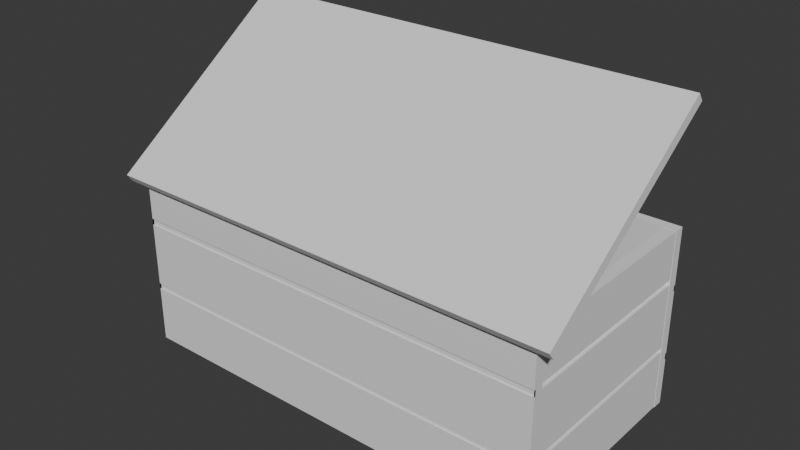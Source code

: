 # Source: chest_.blend  (saved by Blender 5.0.118; exported with 4.5.12 LTS)
import bpy
from mathutils import Matrix  # noqa: F401  (used for matrix-valued properties, if any)

bpy.ops.wm.read_factory_settings(use_empty=True)
scene = bpy.context.scene
scene.name = 'Scene'

# ---- collections
col_collection = bpy.data.collections.new('Collection'); scene.collection.children.link(col_collection)

# ---- world
world_world = bpy.data.worlds.new('World'); scene.world = world_world
world_world.use_nodes = True; world_world.node_tree.nodes.clear()
_N = world_world.node_tree.nodes; _L = world_world.node_tree.links
n0 = _N.new('ShaderNodeOutputWorld'); n0.name = 'World Output'; n0.location = (200, 100)
n1 = _N.new('ShaderNodeBackground'); n1.name = 'Background'; n1.location = (-200, 100)
n1.inputs[0].default_value = (0.05088, 0.05088, 0.05088, 1.0)
_L.new(n1.outputs[0], n0.inputs[0])
n0.is_active_output = True
world_world.color = (0.05088, 0.05088, 0.05088)
world_world.sun_shadow_jitter_overblur = 0.0

# ---- meshes
me_cube_001 = bpy.data.meshes.new('Cube.001')
me_cube_001.from_pydata([], [], [])
_uv = me_cube_001.uv_layers.new(name='UVMap')
_uv.uv.foreach_set('vector', [])
me_cube_001.update()
me_cube_002 = bpy.data.meshes.new('Cube.002')
me_cube_002.from_pydata([(-1.0, -1.0, -1.0), (-1.0, -1.0, 1.0), (-1.0, 1.0, -1.0), (-1.0, 1.0, 1.0), (1.0, -1.0, -1.0), (1.0, -1.0, 1.0), (1.0, 1.0, -1.0), (1.0, 1.0, 1.0)], [], [(0, 1, 3, 2), (2, 3, 7, 6), (6, 7, 5, 4), (4, 5, 1, 0), (2, 6, 4, 0), (7, 3, 1, 5)])
_uv = me_cube_002.uv_layers.new(name='UVMap')
_uv.uv.foreach_set('vector', [0.375, 0.0, 0.625, 0.0, 0.625, 0.25, 0.375, 0.25, 0.375, 0.25, 0.625, 0.25, 0.625, 0.5, 0.375, 0.5, 0.375, 0.5, 0.625, 0.5, 0.625, 0.75, 0.375, 0.75, 0.375, 0.75, 0.625, 0.75, 0.625, 1.0, 0.375, 1.0, 0.125, 0.5, 0.375, 0.5, 0.375, 0.75, 0.125, 0.75, 0.625, 0.5, 0.875, 0.5, 0.875, 0.75, 0.625, 0.75])
me_cube_002.update()
me_cube_006 = bpy.data.meshes.new('Cube.006')
me_cube_006.from_pydata([(-1.0, -1.0, -1.0), (-1.0, -1.0, 1.0), (-1.0, 1.0, -1.0), (-1.0, 1.0, 1.0), (1.0, -1.0, -1.0), (1.0, -1.0, 1.0), (1.0, 1.0, -1.0), (1.0, 1.0, 1.0), (-1.0, -1.0, 0.3708), (-1.0, 1.0, 0.3708), (1.0, 1.0, 0.3708), (1.0, -1.0, 0.3708), (-1.0, 1.0, -0.4038), (1.0, 1.0, -0.4038), (1.0, -1.0, -0.4038), (-1.0, -1.0, -0.4038), (-1.0, -1.0, 0.3078), (-1.0, 1.0, 0.3078), (1.0, 1.0, 0.3078), (1.0, -1.0, 0.3078), (-1.0, 1.0, -0.4742), (1.0, 1.0, -0.4742), (1.0, -1.0, -0.4742), (-1.0, -1.0, -0.4742), (-1.0, -0.7027, 0.3078), (-1.0, -0.7027, 0.3708), (1.0, -0.7027, 0.3708), (-1.0, -0.7027, -0.4742), (-1.0, -0.7027, -0.4038), (1.0, -0.7027, -0.4038), (1.0, -0.7027, 0.3078), (1.0, -0.7027, -0.4742)], [], [(8, 1, 3, 9), (9, 3, 7, 10), (10, 7, 5, 11), (11, 5, 1, 8), (2, 6, 4, 0), (7, 3, 1, 5), (19, 11, 26, 30), (18, 10, 11, 19), (17, 9, 10, 18), (16, 8, 9, 17), (23, 15, 12, 20), (20, 12, 13, 21), (21, 13, 14, 22), (16, 19, 30, 24), (15, 16, 17, 12), (12, 17, 18, 13), (13, 18, 19, 14), (14, 19, 16, 15), (4, 22, 23, 0), (6, 21, 22, 4), (2, 20, 21, 6), (0, 23, 20, 2), (30, 26, 25, 24), (31, 29, 28, 27), (23, 22, 31, 27), (22, 14, 29, 31), (11, 8, 25, 26), (14, 15, 28, 29), (8, 16, 24, 25), (15, 23, 27, 28)])
_uv = me_cube_006.uv_layers.new(name='UVMap')
_uv.uv.foreach_set('vector', [0.5463, 0.0, 0.625, 0.0, 0.625, 0.25, 0.5463, 0.25, 0.5463, 0.25, 0.625, 0.25, 0.625, 0.5, 0.5463, 0.5, 0.5463, 0.5, 0.625, 0.5, 0.625, 0.75, 0.5463, 0.75, 0.5463, 0.75, 0.625, 0.75, 0.625, 1.0, 0.5463, 1.0, 0.125, 0.5, 0.375, 0.5, 0.375, 0.75, 0.125, 0.75, 0.625, 0.5, 0.875, 0.5, 0.875, 0.75, 0.625, 0.75, 0.5385, 0.75, 0.5463, 0.75, 0.5463, 0.75, 0.5385, 0.75, 0.5385, 0.5, 0.5463, 0.5, 0.5463, 0.75, 0.5385, 0.75, 0.5385, 0.25, 0.5463, 0.25, 0.5463, 0.5, 0.5385, 0.5, 0.5385, 0.0, 0.5463, 0.0, 0.5463, 0.25, 0.5385, 0.25, 0.4407, 0.0, 0.4495, 0.0, 0.4495, 0.25, 0.4407, 0.25, 0.4407, 0.25, 0.4495, 0.25, 0.4495, 0.5, 0.4407, 0.5, 0.4407, 0.5, 0.4495, 0.5, 0.4495, 0.75, 0.4407, 0.75, 0.5385, 1.0, 0.5385, 0.75, 0.5385, 0.75, 0.5385, 1.0, 0.4495, 0.0, 0.5385, 0.0, 0.5385, 0.25, 0.4495, 0.25, 0.4495, 0.25, 0.5385, 0.25, 0.5385, 0.5, 0.4495, 0.5, 0.4495, 0.5, 0.5385, 0.5, 0.5385, 0.75, 0.4495, 0.75, 0.4495, 0.75, 0.5385, 0.75, 0.5385, 1.0, 0.4495, 1.0, 0.375, 0.75, 0.4407, 0.75, 0.4407, 1.0, 0.375, 1.0, 0.375, 0.5, 0.4407, 0.5, 0.4407, 0.75, 0.375, 0.75, 0.375, 0.25, 0.4407, 0.25, 0.4407, 0.5, 0.375, 0.5, 0.375, 0.0, 0.4407, 0.0, 0.4407, 0.25, 0.375, 0.25, 0.5385, 0.75, 0.5463, 0.75, 0.5463, 1.0, 0.5385, 1.0, 0.4407, 0.75, 0.4495, 0.75, 0.4495, 1.0, 0.4407, 1.0, 0.4407, 1.0, 0.4407, 0.75, 0.4407, 0.75, 0.4407, 1.0, 0.4407, 0.75, 0.4495, 0.75, 0.4495, 0.75, 0.4407, 0.75, 0.5463, 0.75, 0.5463, 1.0, 0.5463, 1.0, 0.5463, 0.75, 0.4495, 0.75, 0.4495, 1.0, 0.4495, 1.0, 0.4495, 0.75, 0.5463, 0.0, 0.5385, 0.0, 0.5385, 0.0, 0.5463, 0.0, 0.4495, 0.0, 0.4407, 0.0, 0.4407, 0.0, 0.4495, 0.0])
me_cube_006.update()
me_cube_008 = bpy.data.meshes.new('Cube.008')
me_cube_008.from_pydata([(-1.0, -1.0, -1.0), (-1.0, -1.0, 1.0), (-1.0, 1.0, -1.0), (-1.0, 1.0, 1.0), (1.0, -1.0, -1.0), (1.0, -1.0, 1.0), (1.0, 1.0, -1.0), (1.0, 1.0, 1.0)], [], [(0, 1, 3, 2), (2, 3, 7, 6), (6, 7, 5, 4), (4, 5, 1, 0), (2, 6, 4, 0), (7, 3, 1, 5)])
_uv = me_cube_008.uv_layers.new(name='UVMap')
_uv.uv.foreach_set('vector', [0.375, 0.0, 0.625, 0.0, 0.625, 0.25, 0.375, 0.25, 0.375, 0.25, 0.625, 0.25, 0.625, 0.5, 0.375, 0.5, 0.375, 0.5, 0.625, 0.5, 0.625, 0.75, 0.375, 0.75, 0.375, 0.75, 0.625, 0.75, 0.625, 1.0, 0.375, 1.0, 0.125, 0.5, 0.375, 0.5, 0.375, 0.75, 0.125, 0.75, 0.625, 0.5, 0.875, 0.5, 0.875, 0.75, 0.625, 0.75])
me_cube_008.update()
me_cube_011 = bpy.data.meshes.new('Cube.011')
me_cube_011.from_pydata([(-1.0, -1.0, -1.0), (-1.0, -1.0, 1.0), (-1.0, 1.0, -1.0), (-1.0, 1.0, 1.0), (1.0, -1.0, -1.0), (1.0, -1.0, 1.0), (1.0, 1.0, -1.0), (1.0, 1.0, 1.0), (-1.0, -1.0, 0.3708), (-1.0, 1.0, 0.3708), (1.0, 1.0, 0.3708), (1.0, -1.0, 0.3708), (-1.0, 1.0, -0.4038), (1.0, 1.0, -0.4038), (1.0, -1.0, -0.4038), (-1.0, -1.0, -0.4038), (-1.0, -1.0, 0.3078), (-1.0, 1.0, 0.3078), (1.0, 1.0, 0.3078), (1.0, -1.0, 0.3078), (-1.0, 1.0, -0.4742), (1.0, 1.0, -0.4742), (1.0, -1.0, -0.4742), (-1.0, -1.0, -0.4742), (-1.0, -0.7027, 0.3078), (-1.0, -0.7027, 0.3708), (1.0, -0.7027, 0.3708), (-1.0, -0.7027, -0.4742), (-1.0, -0.7027, -0.4038), (1.0, -0.7027, -0.4038), (1.0, -0.7027, 0.3078), (1.0, -0.7027, -0.4742)], [], [(8, 1, 3, 9), (9, 3, 7, 10), (10, 7, 5, 11), (11, 5, 1, 8), (2, 6, 4, 0), (7, 3, 1, 5), (19, 11, 26, 30), (18, 10, 11, 19), (17, 9, 10, 18), (16, 8, 9, 17), (23, 15, 12, 20), (20, 12, 13, 21), (21, 13, 14, 22), (16, 19, 30, 24), (15, 16, 17, 12), (12, 17, 18, 13), (13, 18, 19, 14), (14, 19, 16, 15), (4, 22, 23, 0), (6, 21, 22, 4), (2, 20, 21, 6), (0, 23, 20, 2), (30, 26, 25, 24), (31, 29, 28, 27), (23, 22, 31, 27), (22, 14, 29, 31), (11, 8, 25, 26), (14, 15, 28, 29), (8, 16, 24, 25), (15, 23, 27, 28)])
_uv = me_cube_011.uv_layers.new(name='UVMap')
_uv.uv.foreach_set('vector', [0.5463, 0.0, 0.625, 0.0, 0.625, 0.25, 0.5463, 0.25, 0.5463, 0.25, 0.625, 0.25, 0.625, 0.5, 0.5463, 0.5, 0.5463, 0.5, 0.625, 0.5, 0.625, 0.75, 0.5463, 0.75, 0.5463, 0.75, 0.625, 0.75, 0.625, 1.0, 0.5463, 1.0, 0.125, 0.5, 0.375, 0.5, 0.375, 0.75, 0.125, 0.75, 0.625, 0.5, 0.875, 0.5, 0.875, 0.75, 0.625, 0.75, 0.5385, 0.75, 0.5463, 0.75, 0.5463, 0.75, 0.5385, 0.75, 0.5385, 0.5, 0.5463, 0.5, 0.5463, 0.75, 0.5385, 0.75, 0.5385, 0.25, 0.5463, 0.25, 0.5463, 0.5, 0.5385, 0.5, 0.5385, 0.0, 0.5463, 0.0, 0.5463, 0.25, 0.5385, 0.25, 0.4407, 0.0, 0.4495, 0.0, 0.4495, 0.25, 0.4407, 0.25, 0.4407, 0.25, 0.4495, 0.25, 0.4495, 0.5, 0.4407, 0.5, 0.4407, 0.5, 0.4495, 0.5, 0.4495, 0.75, 0.4407, 0.75, 0.5385, 1.0, 0.5385, 0.75, 0.5385, 0.75, 0.5385, 1.0, 0.4495, 0.0, 0.5385, 0.0, 0.5385, 0.25, 0.4495, 0.25, 0.4495, 0.25, 0.5385, 0.25, 0.5385, 0.5, 0.4495, 0.5, 0.4495, 0.5, 0.5385, 0.5, 0.5385, 0.75, 0.4495, 0.75, 0.4495, 0.75, 0.5385, 0.75, 0.5385, 1.0, 0.4495, 1.0, 0.375, 0.75, 0.4407, 0.75, 0.4407, 1.0, 0.375, 1.0, 0.375, 0.5, 0.4407, 0.5, 0.4407, 0.75, 0.375, 0.75, 0.375, 0.25, 0.4407, 0.25, 0.4407, 0.5, 0.375, 0.5, 0.375, 0.0, 0.4407, 0.0, 0.4407, 0.25, 0.375, 0.25, 0.5385, 0.75, 0.5463, 0.75, 0.5463, 1.0, 0.5385, 1.0, 0.4407, 0.75, 0.4495, 0.75, 0.4495, 1.0, 0.4407, 1.0, 0.4407, 1.0, 0.4407, 0.75, 0.4407, 0.75, 0.4407, 1.0, 0.4407, 0.75, 0.4495, 0.75, 0.4495, 0.75, 0.4407, 0.75, 0.5463, 0.75, 0.5463, 1.0, 0.5463, 1.0, 0.5463, 0.75, 0.4495, 0.75, 0.4495, 1.0, 0.4495, 1.0, 0.4495, 0.75, 0.5463, 0.0, 0.5385, 0.0, 0.5385, 0.0, 0.5463, 0.0, 0.4495, 0.0, 0.4407, 0.0, 0.4407, 0.0, 0.4495, 0.0])
me_cube_011.update()
me_cube_012 = bpy.data.meshes.new('Cube.012')
me_cube_012.from_pydata([(-1.0, -1.0, -1.0), (-1.0, -1.0, 1.0), (-1.0, 0.9563, -0.8544), (-1.0, 1.044, 0.8544), (1.0, -1.0, -1.0), (1.0, -1.0, 1.0), (1.0, 0.9563, -0.8544), (1.0, 1.044, 0.8544), (-1.0, 1.313, -1.089), (-1.0, 1.225, -2.798), (1.0, 1.225, -2.798), (1.0, 1.313, -1.089), (-0.1174, 0.9563, -0.8544), (-0.1174, 1.044, 0.8544), (-0.1174, -1.0, -1.0), (-0.1174, -1.0, 1.0), (-0.1174, 1.225, -2.798), (-0.1174, 1.313, -1.089), (0.1332, 1.044, 0.8544), (0.1332, -1.0, -1.0), (0.1332, 1.313, -1.089), (0.1332, 0.9563, -0.8544), (0.1332, -1.0, 1.0), (0.1332, 1.225, -2.798), (-1.0, -0.6473, -0.9737), (-1.0, -0.6315, 0.9737), (1.0, -0.6473, -0.9737), (1.0, -0.6315, 0.9737), (-0.1174, -0.6315, 0.9737), (-0.1174, -0.6473, -0.9737), (0.1332, -0.6315, 0.9737), (0.1332, -0.6473, -0.9737), (-1.0, 0.2019, 0.9144), (1.0, 0.1504, -0.9144), (-1.0, 0.1504, -0.9144), (1.0, 0.2019, 0.9144), (-0.1174, 0.2019, 0.9144), (-0.1174, 0.1504, -0.9144), (0.1332, 0.2019, 0.9144), (0.1332, 0.1504, -0.9144), (-0.1174, 0.1496, 0.6106), (-0.1174, -0.6481, 0.5512), (0.1332, 0.1496, 0.6106), (0.1332, -0.6481, 0.5512)], [], [(34, 32, 3, 2), (18, 7, 11, 20), (26, 27, 5, 4), (14, 15, 1, 0), (31, 26, 4, 19), (28, 25, 1, 15), (23, 20, 11, 10), (2, 3, 8, 9), (7, 6, 10, 11), (12, 2, 9, 16), (21, 12, 16, 23), (9, 8, 17, 16), (30, 28, 15, 22), (24, 29, 14, 0), (19, 22, 15, 14), (3, 13, 17, 8), (4, 5, 22, 19), (27, 30, 22, 5), (6, 21, 23, 10), (16, 17, 20, 23), (29, 31, 19, 14), (13, 18, 20, 17), (29, 37, 40, 41), (35, 38, 30, 27), (34, 37, 29, 24), (38, 36, 28, 30), (36, 32, 25, 28), (39, 33, 26, 31), (33, 35, 27, 26), (0, 1, 25, 24), (6, 7, 35, 33), (21, 6, 33, 39), (13, 3, 32, 36), (18, 13, 36, 38), (2, 12, 37, 34), (7, 18, 38, 35), (12, 21, 39, 37), (24, 25, 32, 34), (40, 42, 43, 41), (31, 29, 41, 43), (37, 39, 42, 40), (39, 31, 43, 42)])
_uv = me_cube_012.uv_layers.new(name='UVMap')
_uv.uv.foreach_set('vector', [0.375, 0.147, 0.625, 0.147, 0.625, 0.25, 0.375, 0.25, 0.7333, 0.5, 0.625, 0.5, 0.625, 0.5, 0.7333, 0.5, 0.375, 0.7049, 0.625, 0.7049, 0.625, 0.75, 0.375, 0.75, 0.375, 0.8897, 0.625, 0.8897, 0.625, 1.0, 0.375, 1.0, 0.2667, 0.7049, 0.375, 0.7049, 0.375, 0.75, 0.2667, 0.75, 0.7647, 0.7049, 0.875, 0.7049, 0.875, 0.75, 0.7647, 0.75, 0.375, 0.3917, 0.625, 0.3917, 0.625, 0.5, 0.375, 0.5, 0.375, 0.25, 0.625, 0.25, 0.625, 0.25, 0.375, 0.25, 0.625, 0.5, 0.375, 0.5, 0.375, 0.5, 0.625, 0.5, 0.2353, 0.5, 0.125, 0.5, 0.125, 0.5, 0.2353, 0.5, 0.2667, 0.5, 0.2353, 0.5, 0.2353, 0.5, 0.2667, 0.5, 0.375, 0.25, 0.625, 0.25, 0.625, 0.3603, 0.375, 0.3603, 0.7333, 0.7049, 0.7647, 0.7049, 0.7647, 0.75, 0.7333, 0.75, 0.125, 0.7049, 0.2353, 0.7049, 0.2353, 0.75, 0.125, 0.75, 0.375, 0.8583, 0.625, 0.8583, 0.625, 0.8897, 0.375, 0.8897, 0.875, 0.5, 0.7647, 0.5, 0.7647, 0.5, 0.875, 0.5, 0.375, 0.75, 0.625, 0.75, 0.625, 0.8583, 0.375, 0.8583, 0.625, 0.7049, 0.7333, 0.7049, 0.7333, 0.75, 0.625, 0.75, 0.375, 0.5, 0.2667, 0.5, 0.2667, 0.5, 0.375, 0.5, 0.375, 0.3603, 0.625, 0.3603, 0.625, 0.3917, 0.375, 0.3917, 0.2353, 0.7049, 0.2667, 0.7049, 0.2667, 0.75, 0.2353, 0.75, 0.7647, 0.5, 0.7333, 0.5, 0.7333, 0.5, 0.7647, 0.5, 0.2353, 0.7049, 0.2353, 0.603, 0.2353, 0.603, 0.2353, 0.7049, 0.625, 0.603, 0.7333, 0.603, 0.7333, 0.7049, 0.625, 0.7049, 0.125, 0.603, 0.2353, 0.603, 0.2353, 0.7049, 0.125, 0.7049, 0.7333, 0.603, 0.7647, 0.603, 0.7647, 0.7049, 0.7333, 0.7049, 0.7647, 0.603, 0.875, 0.603, 0.875, 0.7049, 0.7647, 0.7049, 0.2667, 0.603, 0.375, 0.603, 0.375, 0.7049, 0.2667, 0.7049, 0.375, 0.603, 0.625, 0.603, 0.625, 0.7049, 0.375, 0.7049, 0.375, 0.0, 0.625, 0.0, 0.625, 0.04507, 0.375, 0.04507, 0.375, 0.5, 0.625, 0.5, 0.625, 0.603, 0.375, 0.603, 0.2667, 0.5, 0.375, 0.5, 0.375, 0.603, 0.2667, 0.603, 0.7647, 0.5, 0.875, 0.5, 0.875, 0.603, 0.7647, 0.603, 0.7333, 0.5, 0.7647, 0.5, 0.7647, 0.603, 0.7333, 0.603, 0.125, 0.5, 0.2353, 0.5, 0.2353, 0.603, 0.125, 0.603, 0.625, 0.5, 0.7333, 0.5, 0.7333, 0.603, 0.625, 0.603, 0.2353, 0.5, 0.2667, 0.5, 0.2667, 0.603, 0.2353, 0.603, 0.375, 0.04507, 0.625, 0.04507, 0.625, 0.147, 0.375, 0.147, 0.2353, 0.603, 0.2667, 0.603, 0.2667, 0.7049, 0.2353, 0.7049, 0.2667, 0.7049, 0.2353, 0.7049, 0.2353, 0.7049, 0.2667, 0.7049, 0.2353, 0.603, 0.2667, 0.603, 0.2667, 0.603, 0.2353, 0.603, 0.2667, 0.603, 0.2667, 0.7049, 0.2667, 0.7049, 0.2667, 0.603])
me_cube_012.update()
me_plane = bpy.data.meshes.new('Plane')
me_plane.from_pydata([(-4.893, -1.369, 2.041), (-4.92, -1.368, 2.257), (-4.893, -1.369, 2.063), (-4.92, -1.37, 2.041), (-4.923, -1.285, 2.195), (-4.923, -1.286, 2.103), (-4.92, -1.368, 2.232), (-4.922, -1.3, 2.188), (-4.92, -1.369, 2.063), (-4.922, -1.301, 2.114), (-4.893, -1.368, 2.257), (-4.897, -1.285, 2.195), (-4.897, -1.286, 2.103), (-4.893, -1.368, 2.232), (-4.896, -1.3, 2.188), (-4.896, -1.3, 2.114)], [], [(13, 14, 11, 10), (14, 15, 12, 11), (3, 8, 9, 5), (6, 1, 4, 7), (0, 12, 15, 2), (7, 4, 5, 9), (6, 7, 14, 13), (3, 5, 12, 0), (4, 1, 10, 11), (9, 8, 2, 15), (8, 3, 0, 2), (7, 9, 15, 14), (1, 6, 13, 10), (5, 4, 11, 12)])
_uv = me_plane.uv_layers.new(name='UVMap')
_uv.uv.foreach_set('vector', [1.0, 0.1154, 0.6835, 0.3192, 0.6167, 0.2834, 1.0, 0.0, 0.6835, 0.3192, 0.6838, 0.6571, 0.6151, 0.708, 0.6167, 0.2834, 1.0, 1.0, 1.0, 0.8962, 0.6838, 0.6571, 0.6151, 0.708, 1.0, 0.1154, 1.0, 0.0, 0.6167, 0.2834, 0.6835, 0.3192, 1.0, 1.0, 0.6151, 0.708, 0.6838, 0.6571, 1.0, 0.8962, 0.6835, 0.3192, 0.6167, 0.2834, 0.6151, 0.708, 0.6838, 0.6571, 1.0, 0.1154, 0.6835, 0.3192, 0.6835, 0.3192, 1.0, 0.1154, 1.0, 1.0, 0.6151, 0.708, 0.6151, 0.708, 1.0, 1.0, 0.6167, 0.2834, 1.0, 0.0, 1.0, 0.0, 0.6167, 0.2834, 0.6838, 0.6571, 1.0, 0.8962, 1.0, 0.8962, 0.6838, 0.6571, 1.0, 0.8962, 1.0, 1.0, 1.0, 1.0, 1.0, 0.8962, 0.6835, 0.3192, 0.6838, 0.6571, 0.6838, 0.6571, 0.6835, 0.3192, 1.0, 0.0, 1.0, 0.1154, 1.0, 0.1154, 1.0, 0.0, 0.6151, 0.708, 0.6167, 0.2834, 0.6167, 0.2834, 0.6151, 0.708])
me_plane.update()
me_cube_014 = bpy.data.meshes.new('Cube.014')
me_cube_014.from_pydata([(-1.0, -1.0, -1.0), (-1.0, -1.0, 1.0), (-1.0, 1.0, -1.0), (-1.0, 1.0, 1.0), (1.0, -1.0, -1.0), (1.0, -1.0, 1.0), (1.0, 1.0, -1.0), (1.0, 1.0, 1.0), (-1.0, -1.0, 0.3404), (-1.0, 1.0, 0.3404), (1.0, 1.0, 0.3404), (1.0, -1.0, 0.3404), (-1.0, 1.0, 0.2887), (1.0, 1.0, 0.2887), (1.0, -1.0, 0.2887), (-1.0, -1.0, 0.2887), (-1.0, 1.0, -0.4235), (1.0, 1.0, -0.4235), (1.0, -1.0, -0.4235), (-1.0, -1.0, -0.4235), (-1.0, 1.0, -0.4822), (1.0, 1.0, -0.4822), (1.0, -1.0, -0.4822), (-1.0, -1.0, -0.4822), (0.5045, 1.0, 0.3404), (0.5045, -1.0, 0.3404), (0.5045, 1.0, 0.2887), (0.5045, -1.0, 0.2887), (0.5045, 1.0, -0.4235), (0.5045, -1.0, -0.4235), (0.5045, 1.0, -0.4822), (0.5045, -1.0, -0.4822)], [], [(8, 1, 3, 9), (9, 3, 7, 10), (10, 7, 5, 11), (11, 5, 1, 8), (2, 6, 4, 0), (7, 3, 1, 5), (14, 11, 8, 15), (21, 17, 28, 30), (12, 9, 10, 13), (15, 8, 9, 12), (19, 15, 12, 16), (16, 12, 13, 17), (17, 13, 14, 18), (18, 14, 15, 19), (22, 18, 19, 23), (10, 11, 25, 24), (20, 16, 17, 21), (23, 19, 16, 20), (0, 23, 20, 2), (2, 20, 21, 6), (6, 21, 22, 4), (4, 22, 23, 0), (26, 24, 25, 27), (30, 28, 29, 31), (14, 13, 26, 27), (17, 18, 29, 28), (11, 14, 27, 25), (22, 21, 30, 31), (18, 22, 31, 29), (13, 10, 24, 26)])
_uv = me_cube_014.uv_layers.new(name='UVMap')
_uv.uv.foreach_set('vector', [0.5425, 0.0, 0.625, 0.0, 0.625, 0.25, 0.5425, 0.25, 0.5425, 0.25, 0.625, 0.25, 0.625, 0.5, 0.5425, 0.5, 0.5425, 0.5, 0.625, 0.5, 0.625, 0.75, 0.5425, 0.75, 0.5425, 0.75, 0.625, 0.75, 0.625, 1.0, 0.5425, 1.0, 0.125, 0.5, 0.375, 0.5, 0.375, 0.75, 0.125, 0.75, 0.625, 0.5, 0.875, 0.5, 0.875, 0.75, 0.625, 0.75, 0.5361, 0.75, 0.5425, 0.75, 0.5425, 1.0, 0.5361, 1.0, 0.4397, 0.5, 0.4471, 0.5, 0.4471, 0.5, 0.4397, 0.5, 0.5361, 0.25, 0.5425, 0.25, 0.5425, 0.5, 0.5361, 0.5, 0.5361, 0.0, 0.5425, 0.0, 0.5425, 0.25, 0.5361, 0.25, 0.4471, 0.0, 0.5361, 0.0, 0.5361, 0.25, 0.4471, 0.25, 0.4471, 0.25, 0.5361, 0.25, 0.5361, 0.5, 0.4471, 0.5, 0.4471, 0.5, 0.5361, 0.5, 0.5361, 0.75, 0.4471, 0.75, 0.4471, 0.75, 0.5361, 0.75, 0.5361, 1.0, 0.4471, 1.0, 0.4397, 0.75, 0.4471, 0.75, 0.4471, 1.0, 0.4397, 1.0, 0.5425, 0.5, 0.5425, 0.75, 0.5425, 0.75, 0.5425, 0.5, 0.4397, 0.25, 0.4471, 0.25, 0.4471, 0.5, 0.4397, 0.5, 0.4397, 0.0, 0.4471, 0.0, 0.4471, 0.25, 0.4397, 0.25, 0.375, 0.0, 0.4397, 0.0, 0.4397, 0.25, 0.375, 0.25, 0.375, 0.25, 0.4397, 0.25, 0.4397, 0.5, 0.375, 0.5, 0.375, 0.5, 0.4397, 0.5, 0.4397, 0.75, 0.375, 0.75, 0.375, 0.75, 0.4397, 0.75, 0.4397, 1.0, 0.375, 1.0, 0.5361, 0.5, 0.5425, 0.5, 0.5425, 0.75, 0.5361, 0.75, 0.4397, 0.5, 0.4471, 0.5, 0.4471, 0.75, 0.4397, 0.75, 0.5361, 0.75, 0.5361, 0.5, 0.5361, 0.5, 0.5361, 0.75, 0.4471, 0.5, 0.4471, 0.75, 0.4471, 0.75, 0.4471, 0.5, 0.5425, 0.75, 0.5361, 0.75, 0.5361, 0.75, 0.5425, 0.75, 0.4397, 0.75, 0.4397, 0.5, 0.4397, 0.5, 0.4397, 0.75, 0.4471, 0.75, 0.4397, 0.75, 0.4397, 0.75, 0.4471, 0.75, 0.5361, 0.5, 0.5425, 0.5, 0.5425, 0.5, 0.5361, 0.5])
me_cube_014.update()
me_cube_015 = bpy.data.meshes.new('Cube.015')
me_cube_015.from_pydata([(-1.0, -1.0, -1.0), (-1.0, -1.0, 1.0), (-1.0, 1.0, -1.0), (-1.0, 1.0, 1.0), (1.0, -1.0, -1.0), (1.0, -1.0, 1.0), (1.0, 1.0, -1.0), (1.0, 1.0, 1.0), (-1.0, -1.0, 0.3404), (-1.0, 1.0, 0.3404), (1.0, 1.0, 0.3404), (1.0, -1.0, 0.3404), (-1.0, 1.0, 0.2887), (1.0, 1.0, 0.2887), (1.0, -1.0, 0.2887), (-1.0, -1.0, 0.2887), (-1.0, 1.0, -0.4235), (1.0, 1.0, -0.4235), (1.0, -1.0, -0.4235), (-1.0, -1.0, -0.4235), (-1.0, 1.0, -0.4822), (1.0, 1.0, -0.4822), (1.0, -1.0, -0.4822), (-1.0, -1.0, -0.4822), (0.5045, 1.0, 0.3404), (0.5045, -1.0, 0.3404), (0.5045, 1.0, 0.2887), (0.5045, -1.0, 0.2887), (0.5045, 1.0, -0.4235), (0.5045, -1.0, -0.4235), (0.5045, 1.0, -0.4822), (0.5045, -1.0, -0.4822)], [], [(8, 1, 3, 9), (9, 3, 7, 10), (10, 7, 5, 11), (11, 5, 1, 8), (2, 6, 4, 0), (7, 3, 1, 5), (14, 11, 8, 15), (21, 17, 28, 30), (12, 9, 10, 13), (15, 8, 9, 12), (19, 15, 12, 16), (16, 12, 13, 17), (17, 13, 14, 18), (18, 14, 15, 19), (22, 18, 19, 23), (10, 11, 25, 24), (20, 16, 17, 21), (23, 19, 16, 20), (0, 23, 20, 2), (2, 20, 21, 6), (6, 21, 22, 4), (4, 22, 23, 0), (26, 24, 25, 27), (30, 28, 29, 31), (14, 13, 26, 27), (17, 18, 29, 28), (11, 14, 27, 25), (22, 21, 30, 31), (18, 22, 31, 29), (13, 10, 24, 26)])
_uv = me_cube_015.uv_layers.new(name='UVMap')
_uv.uv.foreach_set('vector', [0.5425, 0.0, 0.625, 0.0, 0.625, 0.25, 0.5425, 0.25, 0.5425, 0.25, 0.625, 0.25, 0.625, 0.5, 0.5425, 0.5, 0.5425, 0.5, 0.625, 0.5, 0.625, 0.75, 0.5425, 0.75, 0.5425, 0.75, 0.625, 0.75, 0.625, 1.0, 0.5425, 1.0, 0.125, 0.5, 0.375, 0.5, 0.375, 0.75, 0.125, 0.75, 0.625, 0.5, 0.875, 0.5, 0.875, 0.75, 0.625, 0.75, 0.5361, 0.75, 0.5425, 0.75, 0.5425, 1.0, 0.5361, 1.0, 0.4397, 0.5, 0.4471, 0.5, 0.4471, 0.5, 0.4397, 0.5, 0.5361, 0.25, 0.5425, 0.25, 0.5425, 0.5, 0.5361, 0.5, 0.5361, 0.0, 0.5425, 0.0, 0.5425, 0.25, 0.5361, 0.25, 0.4471, 0.0, 0.5361, 0.0, 0.5361, 0.25, 0.4471, 0.25, 0.4471, 0.25, 0.5361, 0.25, 0.5361, 0.5, 0.4471, 0.5, 0.4471, 0.5, 0.5361, 0.5, 0.5361, 0.75, 0.4471, 0.75, 0.4471, 0.75, 0.5361, 0.75, 0.5361, 1.0, 0.4471, 1.0, 0.4397, 0.75, 0.4471, 0.75, 0.4471, 1.0, 0.4397, 1.0, 0.5425, 0.5, 0.5425, 0.75, 0.5425, 0.75, 0.5425, 0.5, 0.4397, 0.25, 0.4471, 0.25, 0.4471, 0.5, 0.4397, 0.5, 0.4397, 0.0, 0.4471, 0.0, 0.4471, 0.25, 0.4397, 0.25, 0.375, 0.0, 0.4397, 0.0, 0.4397, 0.25, 0.375, 0.25, 0.375, 0.25, 0.4397, 0.25, 0.4397, 0.5, 0.375, 0.5, 0.375, 0.5, 0.4397, 0.5, 0.4397, 0.75, 0.375, 0.75, 0.375, 0.75, 0.4397, 0.75, 0.4397, 1.0, 0.375, 1.0, 0.5361, 0.5, 0.5425, 0.5, 0.5425, 0.75, 0.5361, 0.75, 0.4397, 0.5, 0.4471, 0.5, 0.4471, 0.75, 0.4397, 0.75, 0.5361, 0.75, 0.5361, 0.5, 0.5361, 0.5, 0.5361, 0.75, 0.4471, 0.5, 0.4471, 0.75, 0.4471, 0.75, 0.4471, 0.5, 0.5425, 0.75, 0.5361, 0.75, 0.5361, 0.75, 0.5425, 0.75, 0.4397, 0.75, 0.4397, 0.5, 0.4397, 0.5, 0.4397, 0.75, 0.4471, 0.75, 0.4397, 0.75, 0.4397, 0.75, 0.4471, 0.75, 0.5361, 0.5, 0.5425, 0.5, 0.5425, 0.5, 0.5361, 0.5])
me_cube_015.update()

# ---- objects
ob_cube = bpy.data.objects.new('Cube', me_cube_001)
ob_cube_001 = bpy.data.objects.new('Cube.001', me_cube_002)
ob_cube_004 = bpy.data.objects.new('Cube.004', me_cube_006)
ob_cube_006 = bpy.data.objects.new('Cube.006', me_cube_008)
ob_cube_005 = bpy.data.objects.new('Cube.005', me_cube_011)
ob_cube_007 = bpy.data.objects.new('Cube.007', me_cube_012)
ob_plane = bpy.data.objects.new('Plane', me_plane)
ob_cube_003 = bpy.data.objects.new('Cube.003', me_cube_014)
ob_cube_002 = bpy.data.objects.new('Cube.002', me_cube_015)

# ---- transforms, parenting, visibility, modifiers, constraints
ob_cube.location = (0.0, 0.0, 0.0)
ob_cube.scale = (1.602, 1.355, 0.7348)
ob_cube_001.location = (0.0, 0.0, 0.1224)
ob_cube_001.scale = (2.908, 1.432, -0.06955)
ob_cube_004.location = (-0.01048, 1.463, 1.312)
ob_cube_004.scale = (3.038, -0.07296, 1.268)
ob_cube_006.location = (0.0, -0.3133, 3.45)
ob_cube_006.rotation_euler = (0.6204, -0.0, 0.0)
ob_cube_006.scale = (3.269, 1.653, -0.06955)
ob_cube_005.location = (-0.01048, -1.462, 1.312)
ob_cube_005.rotation_euler = (3.142, 0.0, 0.0)
ob_cube_005.scale = (3.038, -0.07296, 1.268)
ob_cube_007.location = (0.0, 1.108, 4.201)
ob_cube_007.rotation_euler = (-1.195, -0.0, 0.0)
ob_cube_007.scale = (0.1258, 0.1875, -0.01578)
ob_plane.location = (4.919, 2.89, 0.0)
ob_cube_003.location = (-2.964, 0.0, 1.315)
ob_cube_003.scale = (-0.08128, 1.412, 1.262)
ob_cube_002.location = (2.942, 0.0, 1.315)
ob_cube_002.rotation_euler = (0.0, 3.142, 0.0)
ob_cube_002.scale = (-0.08128, 1.412, 1.262)

# ---- collection membership
col_collection.objects.link(ob_cube)
col_collection.objects.link(ob_cube_001)
col_collection.objects.link(ob_cube_004)
col_collection.objects.link(ob_cube_006)
col_collection.objects.link(ob_cube_005)
col_collection.objects.link(ob_cube_007)
col_collection.objects.link(ob_plane)
col_collection.objects.link(ob_cube_003)
col_collection.objects.link(ob_cube_002)

# ---- scene / render settings (as saved in the file)
scene.frame_start = 1; scene.frame_end = 250; scene.frame_set(1)
scene.render.engine = 'BLENDER_EEVEE_NEXT'
scene.render.bake_bias = 0.0
scene.render.bake_samples = 0
scene.cycles.sampling_pattern = 'TABULATED_SOBOL'
scene.eevee.use_volume_custom_range = False
bpy.context.view_layer.update()

# ---- added for rendering (the .blend has no active camera and no usable light): camera, sun
cam_auto = bpy.data.cameras.new('AutoCamera')
cam_auto.lens = 50.0
cam_auto.sensor_width = 36.0
cam_auto.clip_end = 1000.0
ob_auto_camera = bpy.data.objects.new('AutoCamera', cam_auto)
scene.collection.objects.link(ob_auto_camera)
ob_auto_camera.location = (7.93947, -9.5743, 8.58551)
ob_auto_camera.rotation_euler = (1.09748, -7.21219e-08, 0.694738)
scene.camera = ob_auto_camera
light_auto_sun = bpy.data.lights.new('AutoSun', 'SUN')
light_auto_sun.energy = 3.0
light_auto_sun.angle = 0.0523599
ob_auto_sun = bpy.data.objects.new('AutoSun', light_auto_sun)
scene.collection.objects.link(ob_auto_sun)
ob_auto_sun.rotation_euler = (0.872665, 0.174533, 0.523599)
bpy.context.view_layer.update()
